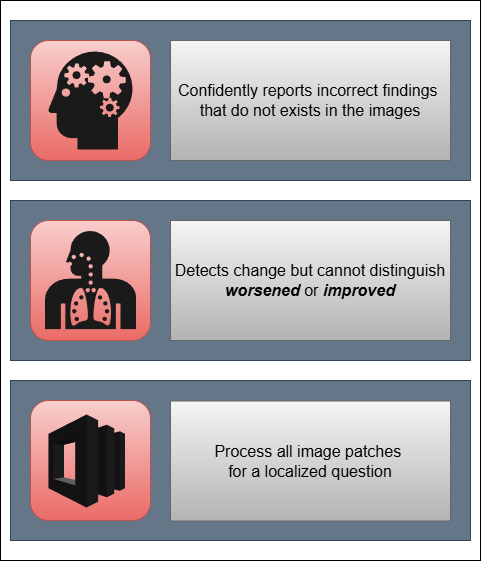

The diagram above was exported from draw.io. Its source (the exported page's mxGraphModel, read from the mxfile embedded in the PNG):
<mxGraphModel dx="1426" dy="859" grid="1" gridSize="10" guides="1" tooltips="1" connect="1" arrows="1" fold="1" page="1" pageScale="1" pageWidth="850" pageHeight="1100" math="0" shadow="0">
  <root>
    <mxCell id="0" />
    <mxCell id="1" parent="0" />
    <mxCell id="C-gjH4CtcvxnBAd8IZ0y-3" value="" style="rounded=0;whiteSpace=wrap;html=1;fillColor=none;" vertex="1" parent="1">
      <mxGeometry x="120" y="80" width="480" height="560" as="geometry" />
    </mxCell>
    <mxCell id="C-gjH4CtcvxnBAd8IZ0y-4" value="" style="rounded=0;whiteSpace=wrap;html=1;fillColor=#647687;fontColor=#ffffff;strokeColor=#314354;" vertex="1" parent="1">
      <mxGeometry x="130" y="100" width="460" height="160" as="geometry" />
    </mxCell>
    <mxCell id="C-gjH4CtcvxnBAd8IZ0y-2" value="" style="rounded=1;whiteSpace=wrap;html=1;fillColor=#f8cecc;gradientColor=#ea6b66;strokeColor=#b85450;" vertex="1" parent="1">
      <mxGeometry x="150" y="120" width="120" height="120" as="geometry" />
    </mxCell>
    <mxCell id="C-gjH4CtcvxnBAd8IZ0y-1" value="" style="shape=mxgraph.signs.healthcare.mental_health;html=1;pointerEvents=1;fillColor=#1A1A1A;strokeColor=none;verticalLabelPosition=bottom;verticalAlign=top;align=center;sketch=0;" vertex="1" parent="1">
      <mxGeometry x="168" y="131" width="84" height="98" as="geometry" />
    </mxCell>
    <mxCell id="C-gjH4CtcvxnBAd8IZ0y-5" value="&lt;font style=&quot;font-size: 16px;&quot;&gt;Confidently reports incorrect findings&amp;nbsp;&lt;/font&gt;&lt;div&gt;&lt;font style=&quot;font-size: 16px;&quot;&gt;that do not exists in the images&lt;/font&gt;&lt;/div&gt;" style="rounded=0;whiteSpace=wrap;html=1;fillColor=#f5f5f5;gradientColor=#b3b3b3;strokeColor=#666666;" vertex="1" parent="1">
      <mxGeometry x="290" y="120" width="280" height="120" as="geometry" />
    </mxCell>
    <mxCell id="C-gjH4CtcvxnBAd8IZ0y-7" value="" style="rounded=0;whiteSpace=wrap;html=1;fillColor=#647687;fontColor=#ffffff;strokeColor=#314354;" vertex="1" parent="1">
      <mxGeometry x="130" y="280" width="460" height="160" as="geometry" />
    </mxCell>
    <mxCell id="C-gjH4CtcvxnBAd8IZ0y-6" value="" style="rounded=1;whiteSpace=wrap;html=1;fillColor=#f8cecc;gradientColor=#ea6b66;strokeColor=#b85450;" vertex="1" parent="1">
      <mxGeometry x="150" y="300" width="120" height="120" as="geometry" />
    </mxCell>
    <mxCell id="C-gjH4CtcvxnBAd8IZ0y-8" value="&lt;span style=&quot;font-size: 16px;&quot;&gt;Detects change but cannot distinguish &lt;b&gt;&lt;i&gt;worsened&lt;/i&gt;&lt;/b&gt; or &lt;b&gt;&lt;i&gt;improved&lt;/i&gt;&lt;/b&gt;&lt;/span&gt;" style="rounded=0;whiteSpace=wrap;html=1;fillColor=#f5f5f5;gradientColor=#b3b3b3;strokeColor=#666666;" vertex="1" parent="1">
      <mxGeometry x="290" y="300" width="280" height="120" as="geometry" />
    </mxCell>
    <mxCell id="C-gjH4CtcvxnBAd8IZ0y-14" value="" style="rounded=0;whiteSpace=wrap;html=1;fillColor=#647687;fontColor=#ffffff;strokeColor=#314354;" vertex="1" parent="1">
      <mxGeometry x="130" y="460" width="460" height="160" as="geometry" />
    </mxCell>
    <mxCell id="C-gjH4CtcvxnBAd8IZ0y-15" value="" style="rounded=1;whiteSpace=wrap;html=1;fillColor=#f8cecc;gradientColor=#ea6b66;strokeColor=#b85450;" vertex="1" parent="1">
      <mxGeometry x="150" y="480" width="120" height="120" as="geometry" />
    </mxCell>
    <mxCell id="C-gjH4CtcvxnBAd8IZ0y-16" value="&lt;span style=&quot;font-size: 16px;&quot;&gt;Process all image patches&amp;nbsp;&lt;/span&gt;&lt;div&gt;&lt;span style=&quot;font-size: 16px;&quot;&gt;for a localized question&lt;/span&gt;&lt;/div&gt;" style="rounded=0;whiteSpace=wrap;html=1;fillColor=#f5f5f5;gradientColor=#b3b3b3;strokeColor=#666666;" vertex="1" parent="1">
      <mxGeometry x="290" y="480.5" width="280" height="120" as="geometry" />
    </mxCell>
    <mxCell id="C-gjH4CtcvxnBAd8IZ0y-13" value="" style="outlineConnect=0;dashed=0;verticalLabelPosition=bottom;verticalAlign=top;align=center;html=1;shape=mxgraph.aws3.swf;fillColor=#1A1A1A;gradientColor=none;" vertex="1" parent="1">
      <mxGeometry x="168" y="494" width="76.5" height="93" as="geometry" />
    </mxCell>
    <mxCell id="C-gjH4CtcvxnBAd8IZ0y-18" value="" style="shape=mxgraph.signs.healthcare.lungs;html=1;pointerEvents=1;fillColor=#1A1A1A;strokeColor=none;verticalLabelPosition=bottom;verticalAlign=top;align=center;sketch=0;" vertex="1" parent="1">
      <mxGeometry x="164.5" y="310.5" width="91" height="99" as="geometry" />
    </mxCell>
  </root>
</mxGraphModel>